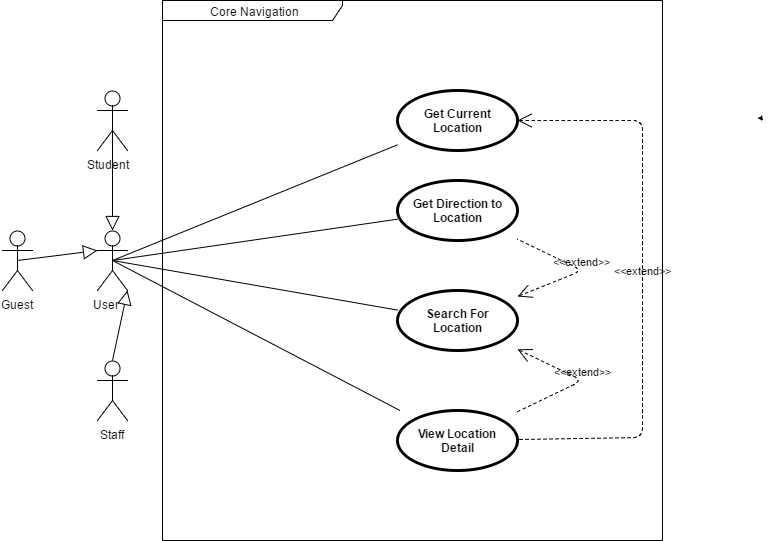

The diagram above was exported from draw.io. Its source (the exported page's mxGraphModel, read from the mxfile embedded in the PNG):
<mxGraphModel dx="2701" dy="2419" grid="1" gridSize="10" guides="1" tooltips="1" connect="1" arrows="1" fold="1" page="1" pageScale="1.5" pageWidth="850" pageHeight="1100" math="0" shadow="0">
  <root>
    <mxCell id="0" style=";html=1;" />
    <mxCell id="1" style=";html=1;" parent="0" />
    <mxCell id="6eb1e0c571c5f170-181" value="&amp;lt;&amp;lt;extend&amp;gt;&amp;gt;" style="edgeStyle=none;html=1;startArrow=open;endArrow=none;startSize=12;verticalAlign=bottom;dashed=1;labelBackgroundColor=none;" edge="1" parent="1" source="6eb1e0c571c5f170-172" target="6eb1e0c571c5f170-175">
      <mxGeometry width="160" relative="1" as="geometry">
        <mxPoint x="350" y="50" as="sourcePoint" />
        <mxPoint x="510" y="50" as="targetPoint" />
        <Array as="points">
          <mxPoint x="540" y="70" />
          <mxPoint x="540" y="250" />
          <mxPoint x="540" y="387" />
        </Array>
      </mxGeometry>
    </mxCell>
    <mxCell id="6eb1e0c571c5f170-159" value="Core Navigation" style="shape=umlFrame;whiteSpace=wrap;html=1;width=180;height=20;" vertex="1" parent="1">
      <mxGeometry x="60" y="-50" width="500" height="540" as="geometry" />
    </mxCell>
    <mxCell id="6eb1e0c571c5f170-166" value="Student &amp;nbsp;&amp;nbsp;" style="shape=umlActor;html=1;verticalLabelPosition=bottom;verticalAlign=top;align=center;" vertex="1" parent="1">
      <mxGeometry x="-5" y="40" width="30" height="60" as="geometry" />
    </mxCell>
    <mxCell id="6eb1e0c571c5f170-167" style="edgeStyle=orthogonalEdgeStyle;rounded=0;html=1;exitX=0.75;exitY=0.1;exitPerimeter=0;entryX=0.75;entryY=0.1;entryPerimeter=0;jettySize=auto;orthogonalLoop=1;" edge="1" parent="1" source="6eb1e0c571c5f170-166" target="6eb1e0c571c5f170-166">
      <mxGeometry relative="1" as="geometry" />
    </mxCell>
    <mxCell id="6eb1e0c571c5f170-168" style="edgeStyle=orthogonalEdgeStyle;rounded=0;html=1;exitX=0;exitY=0.3333333333333333;exitPerimeter=0;entryX=0;entryY=0.3333333333333333;entryPerimeter=0;jettySize=auto;orthogonalLoop=1;" edge="1" parent="1" source="6eb1e0c571c5f170-166" target="6eb1e0c571c5f170-166">
      <mxGeometry relative="1" as="geometry" />
    </mxCell>
    <mxCell id="6eb1e0c571c5f170-170" value="Staff" style="shape=umlActor;html=1;verticalLabelPosition=bottom;verticalAlign=top;align=center;" vertex="1" parent="1">
      <mxGeometry x="-5" y="310" width="30" height="60" as="geometry" />
    </mxCell>
    <mxCell id="6eb1e0c571c5f170-171" value="User &amp;nbsp; &amp;nbsp;" style="shape=umlActor;html=1;verticalLabelPosition=bottom;verticalAlign=top;align=center;" vertex="1" parent="1">
      <mxGeometry x="-5" y="180" width="30" height="60" as="geometry" />
    </mxCell>
    <mxCell id="6eb1e0c571c5f170-188" value="Guest" style="shape=umlActor;html=1;verticalLabelPosition=bottom;verticalAlign=top;align=center;" vertex="1" parent="1">
      <mxGeometry x="-100" y="180" width="30" height="60" as="geometry" />
    </mxCell>
    <mxCell id="6eb1e0c571c5f170-172" value="Get Current Location" style="shape=ellipse;html=1;strokeWidth=3;fontStyle=1;whiteSpace=wrap;align=center;" vertex="1" parent="1">
      <mxGeometry x="295" y="40" width="120" height="60" as="geometry" />
    </mxCell>
    <mxCell id="6eb1e0c571c5f170-173" value="Get Direction to Location" style="shape=ellipse;html=1;strokeWidth=3;fontStyle=1;whiteSpace=wrap;align=center;" vertex="1" parent="1">
      <mxGeometry x="295" y="130" width="120" height="60" as="geometry" />
    </mxCell>
    <mxCell id="6eb1e0c571c5f170-174" value="Search For Location" style="shape=ellipse;html=1;strokeWidth=3;fontStyle=1;whiteSpace=wrap;align=center;" vertex="1" parent="1">
      <mxGeometry x="295" y="240" width="120" height="60" as="geometry" />
    </mxCell>
    <mxCell id="6eb1e0c571c5f170-175" value="View Location Detail" style="shape=ellipse;html=1;strokeWidth=3;fontStyle=1;whiteSpace=wrap;align=center;" vertex="1" parent="1">
      <mxGeometry x="295" y="360" width="120" height="60" as="geometry" />
    </mxCell>
    <mxCell id="6eb1e0c571c5f170-182" value="&amp;lt;&amp;lt;extend&amp;gt;&amp;gt;" style="edgeStyle=none;html=1;startArrow=open;endArrow=none;startSize=12;verticalAlign=bottom;dashed=1;labelBackgroundColor=none;" edge="1" parent="1" source="6eb1e0c571c5f170-174" target="6eb1e0c571c5f170-173">
      <mxGeometry width="160" relative="1" as="geometry">
        <mxPoint x="350" y="160" as="sourcePoint" />
        <mxPoint x="510" y="160" as="targetPoint" />
        <Array as="points">
          <mxPoint x="480" y="220" />
        </Array>
      </mxGeometry>
    </mxCell>
    <mxCell id="6eb1e0c571c5f170-183" value="&amp;lt;&amp;lt;extend&amp;gt;&amp;gt;" style="edgeStyle=none;html=1;startArrow=open;endArrow=none;startSize=12;verticalAlign=bottom;dashed=1;labelBackgroundColor=none;" edge="1" parent="1" source="6eb1e0c571c5f170-174" target="6eb1e0c571c5f170-175">
      <mxGeometry width="160" relative="1" as="geometry">
        <mxPoint x="355" y="300" as="sourcePoint" />
        <mxPoint x="355" y="460" as="targetPoint" />
        <Array as="points">
          <mxPoint x="480" y="330" />
        </Array>
      </mxGeometry>
    </mxCell>
    <mxCell id="6eb1e0c571c5f170-184" value="" style="edgeStyle=none;html=1;endArrow=none;verticalAlign=bottom;exitX=0.5;exitY=0.5;exitPerimeter=0;" edge="1" parent="1" source="6eb1e0c571c5f170-171" target="6eb1e0c571c5f170-172">
      <mxGeometry width="160" relative="1" as="geometry">
        <mxPoint x="90" y="60" as="sourcePoint" />
        <mxPoint x="250" y="60" as="targetPoint" />
      </mxGeometry>
    </mxCell>
    <mxCell id="6eb1e0c571c5f170-185" value="" style="edgeStyle=none;html=1;endArrow=none;verticalAlign=bottom;exitX=0.5;exitY=0.5;exitPerimeter=0;" edge="1" parent="1" source="6eb1e0c571c5f170-171" target="6eb1e0c571c5f170-173">
      <mxGeometry width="160" relative="1" as="geometry">
        <mxPoint x="110" y="150" as="sourcePoint" />
        <mxPoint x="270" y="150" as="targetPoint" />
      </mxGeometry>
    </mxCell>
    <mxCell id="6eb1e0c571c5f170-186" value="" style="edgeStyle=none;html=1;endArrow=none;verticalAlign=bottom;exitX=0.5;exitY=0.5;exitPerimeter=0;" edge="1" parent="1" source="6eb1e0c571c5f170-171" target="6eb1e0c571c5f170-174">
      <mxGeometry width="160" relative="1" as="geometry">
        <mxPoint x="80" y="170" as="sourcePoint" />
        <mxPoint x="240" y="170" as="targetPoint" />
      </mxGeometry>
    </mxCell>
    <mxCell id="6eb1e0c571c5f170-187" value="" style="edgeStyle=none;html=1;endArrow=none;verticalAlign=bottom;exitX=0.5;exitY=0.5;exitPerimeter=0;" edge="1" parent="1" source="6eb1e0c571c5f170-171" target="6eb1e0c571c5f170-175">
      <mxGeometry width="160" relative="1" as="geometry">
        <mxPoint x="80" y="220" as="sourcePoint" />
        <mxPoint x="240" y="220" as="targetPoint" />
      </mxGeometry>
    </mxCell>
    <mxCell id="6eb1e0c571c5f170-190" style="edgeStyle=orthogonalEdgeStyle;rounded=0;html=1;exitX=0.5;exitY=0.5;exitPerimeter=0;entryX=0.5;entryY=0.5;entryPerimeter=0;jettySize=auto;orthogonalLoop=1;" edge="1" parent="1" source="6eb1e0c571c5f170-171" target="6eb1e0c571c5f170-171">
      <mxGeometry relative="1" as="geometry" />
    </mxCell>
    <mxCell id="6eb1e0c571c5f170-191" style="edgeStyle=orthogonalEdgeStyle;rounded=0;html=1;exitX=0.25;exitY=0.1;exitPerimeter=0;entryX=0.25;entryY=0.1;entryPerimeter=0;jettySize=auto;orthogonalLoop=1;" edge="1" parent="1" source="6eb1e0c571c5f170-170" target="6eb1e0c571c5f170-170">
      <mxGeometry relative="1" as="geometry" />
    </mxCell>
    <mxCell id="6eb1e0c571c5f170-194" style="edgeStyle=orthogonalEdgeStyle;rounded=0;html=1;exitX=0.5;exitY=0.5;exitPerimeter=0;entryX=0.5;entryY=0.5;entryPerimeter=0;jettySize=auto;orthogonalLoop=1;" edge="1" parent="1" source="6eb1e0c571c5f170-166" target="6eb1e0c571c5f170-166">
      <mxGeometry relative="1" as="geometry" />
    </mxCell>
    <mxCell id="6eb1e0c571c5f170-195" value="" style="edgeStyle=none;html=1;endArrow=block;endFill=0;endSize=12;verticalAlign=bottom;entryX=0.5;entryY=0;entryPerimeter=0;exitX=0.5;exitY=0.5;exitPerimeter=0;" edge="1" parent="1" source="6eb1e0c571c5f170-166" target="6eb1e0c571c5f170-171">
      <mxGeometry width="160" relative="1" as="geometry">
        <mxPoint x="-170" y="120" as="sourcePoint" />
        <mxPoint x="-10" y="120" as="targetPoint" />
      </mxGeometry>
    </mxCell>
    <mxCell id="6eb1e0c571c5f170-196" value="" style="edgeStyle=none;html=1;endArrow=block;endFill=0;endSize=12;verticalAlign=bottom;entryX=0;entryY=0.3333333333333333;entryPerimeter=0;exitX=0.5;exitY=0.5;exitPerimeter=0;" edge="1" parent="1" source="6eb1e0c571c5f170-188" target="6eb1e0c571c5f170-171">
      <mxGeometry width="160" relative="1" as="geometry">
        <mxPoint x="-150" y="300" as="sourcePoint" />
        <mxPoint x="-50" y="330" as="targetPoint" />
      </mxGeometry>
    </mxCell>
    <mxCell id="6eb1e0c571c5f170-197" value="" style="edgeStyle=none;html=1;endArrow=block;endFill=0;endSize=12;verticalAlign=bottom;entryX=1;entryY=1;entryPerimeter=0;exitX=0.5;exitY=0;exitPerimeter=0;" edge="1" parent="1" source="6eb1e0c571c5f170-170" target="6eb1e0c571c5f170-171">
      <mxGeometry width="160" relative="1" as="geometry">
        <mxPoint x="-280" y="300" as="sourcePoint" />
        <mxPoint x="-120" y="300" as="targetPoint" />
      </mxGeometry>
    </mxCell>
    <mxCell id="6eb1e0c571c5f170-200" style="edgeStyle=orthogonalEdgeStyle;rounded=0;html=1;exitX=0.5;exitY=0;entryX=0.5;entryY=0;jettySize=auto;orthogonalLoop=1;" edge="1" parent="1">
      <mxGeometry relative="1" as="geometry">
        <mxPoint x="659.7142857142858" y="69.57142857142867" as="sourcePoint" />
        <mxPoint x="659.7142857142858" y="69.57142857142867" as="targetPoint" />
      </mxGeometry>
    </mxCell>
    <mxCell id="6eb1e0c571c5f170-204" style="edgeStyle=orthogonalEdgeStyle;rounded=0;html=1;exitX=1;exitY=1;exitPerimeter=0;entryX=1;entryY=1;entryPerimeter=0;jettySize=auto;orthogonalLoop=1;" edge="1" parent="1" source="6eb1e0c571c5f170-166" target="6eb1e0c571c5f170-166">
      <mxGeometry relative="1" as="geometry" />
    </mxCell>
    <mxCell id="6eb1e0c571c5f170-205" style="edgeStyle=orthogonalEdgeStyle;rounded=0;html=1;exitX=0.5;exitY=0.5;exitPerimeter=0;entryX=0.5;entryY=0.5;entryPerimeter=0;jettySize=auto;orthogonalLoop=1;" edge="1" parent="1" source="6eb1e0c571c5f170-166" target="6eb1e0c571c5f170-166">
      <mxGeometry relative="1" as="geometry" />
    </mxCell>
    <mxCell id="6eb1e0c571c5f170-206" style="edgeStyle=orthogonalEdgeStyle;rounded=0;html=1;exitX=0.5;exitY=0.5;exitPerimeter=0;entryX=0.5;entryY=0.5;entryPerimeter=0;jettySize=auto;orthogonalLoop=1;" edge="1" parent="1" source="6eb1e0c571c5f170-166" target="6eb1e0c571c5f170-166">
      <mxGeometry relative="1" as="geometry" />
    </mxCell>
  </root>
</mxGraphModel>